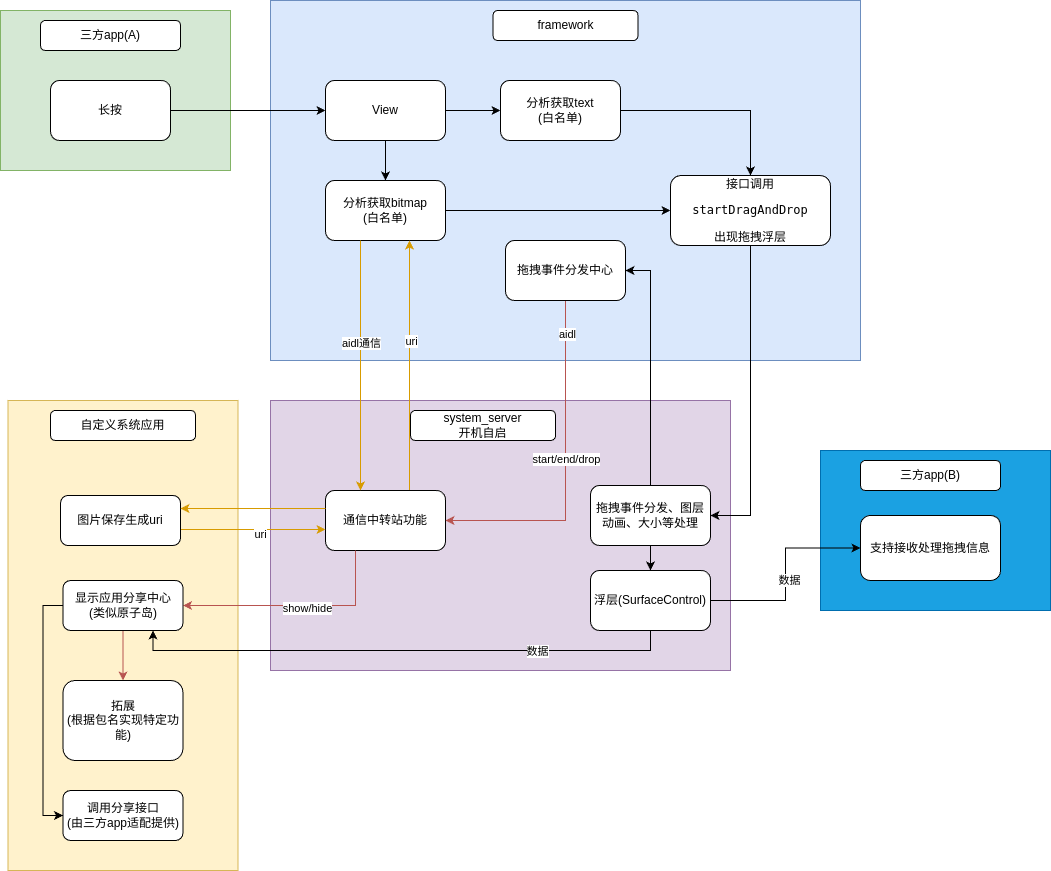

The diagram above was exported from draw.io. Its source (the exported page's mxGraphModel, read from the mxfile embedded in the PNG):
<mxGraphModel dx="1050" dy="567" grid="1" gridSize="10" guides="1" tooltips="1" connect="1" arrows="1" fold="1" page="1" pageScale="1" pageWidth="827" pageHeight="1169" math="0" shadow="0">
  <root>
    <mxCell id="0" />
    <mxCell id="1" parent="0" />
    <mxCell id="0JGablpOONXnZNYtV6ai-1" value="" style="rounded=0;whiteSpace=wrap;html=1;fillColor=#d5e8d4;strokeColor=#82b366;" vertex="1" parent="1">
      <mxGeometry y="40" width="230" height="160" as="geometry" />
    </mxCell>
    <mxCell id="0JGablpOONXnZNYtV6ai-2" value="三方app(A)" style="rounded=1;whiteSpace=wrap;html=1;" vertex="1" parent="1">
      <mxGeometry x="40" y="50" width="140" height="30" as="geometry" />
    </mxCell>
    <mxCell id="0JGablpOONXnZNYtV6ai-3" value="长按" style="rounded=1;whiteSpace=wrap;html=1;" vertex="1" parent="1">
      <mxGeometry x="50" y="110" width="120" height="60" as="geometry" />
    </mxCell>
    <mxCell id="0JGablpOONXnZNYtV6ai-4" value="" style="rounded=0;whiteSpace=wrap;html=1;fillColor=#dae8fc;strokeColor=#6c8ebf;" vertex="1" parent="1">
      <mxGeometry x="270" y="30" width="590" height="360" as="geometry" />
    </mxCell>
    <mxCell id="0JGablpOONXnZNYtV6ai-5" value="framework" style="rounded=1;whiteSpace=wrap;html=1;" vertex="1" parent="1">
      <mxGeometry x="492.5" y="40" width="145" height="30" as="geometry" />
    </mxCell>
    <mxCell id="0JGablpOONXnZNYtV6ai-10" value="" style="edgeStyle=orthogonalEdgeStyle;rounded=0;orthogonalLoop=1;jettySize=auto;html=1;" edge="1" parent="1" source="0JGablpOONXnZNYtV6ai-7" target="0JGablpOONXnZNYtV6ai-9">
      <mxGeometry relative="1" as="geometry" />
    </mxCell>
    <mxCell id="0JGablpOONXnZNYtV6ai-12" value="" style="edgeStyle=orthogonalEdgeStyle;rounded=0;orthogonalLoop=1;jettySize=auto;html=1;" edge="1" parent="1" source="0JGablpOONXnZNYtV6ai-7" target="0JGablpOONXnZNYtV6ai-11">
      <mxGeometry relative="1" as="geometry" />
    </mxCell>
    <mxCell id="0JGablpOONXnZNYtV6ai-7" value="View" style="rounded=1;whiteSpace=wrap;html=1;" vertex="1" parent="1">
      <mxGeometry x="325" y="110" width="120" height="60" as="geometry" />
    </mxCell>
    <mxCell id="0JGablpOONXnZNYtV6ai-8" style="edgeStyle=orthogonalEdgeStyle;rounded=0;orthogonalLoop=1;jettySize=auto;html=1;entryX=0;entryY=0.5;entryDx=0;entryDy=0;" edge="1" parent="1" source="0JGablpOONXnZNYtV6ai-3" target="0JGablpOONXnZNYtV6ai-7">
      <mxGeometry relative="1" as="geometry" />
    </mxCell>
    <mxCell id="0JGablpOONXnZNYtV6ai-15" style="edgeStyle=orthogonalEdgeStyle;rounded=0;orthogonalLoop=1;jettySize=auto;html=1;" edge="1" parent="1" source="0JGablpOONXnZNYtV6ai-9" target="0JGablpOONXnZNYtV6ai-13">
      <mxGeometry relative="1" as="geometry" />
    </mxCell>
    <mxCell id="0JGablpOONXnZNYtV6ai-9" value="分析获取text&lt;div&gt;(白名单)&lt;/div&gt;" style="rounded=1;whiteSpace=wrap;html=1;" vertex="1" parent="1">
      <mxGeometry x="500" y="110" width="120" height="60" as="geometry" />
    </mxCell>
    <mxCell id="0JGablpOONXnZNYtV6ai-29" style="edgeStyle=orthogonalEdgeStyle;rounded=0;orthogonalLoop=1;jettySize=auto;html=1;" edge="1" parent="1" source="0JGablpOONXnZNYtV6ai-11" target="0JGablpOONXnZNYtV6ai-13">
      <mxGeometry relative="1" as="geometry" />
    </mxCell>
    <mxCell id="0JGablpOONXnZNYtV6ai-11" value="分析获取bitmap&lt;div&gt;(白名单)&lt;/div&gt;" style="rounded=1;whiteSpace=wrap;html=1;" vertex="1" parent="1">
      <mxGeometry x="325" y="210" width="120" height="60" as="geometry" />
    </mxCell>
    <mxCell id="0JGablpOONXnZNYtV6ai-13" value="&lt;pre&gt;&lt;code tabindex=&quot;0&quot;&gt;&lt;span class=&quot;nf&quot;&gt;接口调用&lt;/span&gt;&lt;/code&gt;&lt;/pre&gt;&lt;pre&gt;&lt;code tabindex=&quot;0&quot;&gt;&lt;span class=&quot;nf&quot;&gt;startDragAndDrop&lt;/span&gt;&lt;span class=&quot;p&quot;&gt;&lt;/span&gt;&lt;/code&gt;&lt;/pre&gt;&lt;pre&gt;&lt;code tabindex=&quot;0&quot;&gt;&lt;span class=&quot;nf&quot;&gt;出现拖拽浮层&lt;/span&gt;&lt;/code&gt;&lt;/pre&gt;" style="rounded=1;whiteSpace=wrap;html=1;" vertex="1" parent="1">
      <mxGeometry x="670" y="205" width="160" height="70" as="geometry" />
    </mxCell>
    <mxCell id="0JGablpOONXnZNYtV6ai-14" value="" style="rounded=0;whiteSpace=wrap;html=1;fillColor=#e1d5e7;strokeColor=#9673a6;" vertex="1" parent="1">
      <mxGeometry x="270" y="430" width="460" height="270" as="geometry" />
    </mxCell>
    <mxCell id="0JGablpOONXnZNYtV6ai-16" value="system_server&lt;div&gt;开机自启&lt;/div&gt;" style="rounded=1;whiteSpace=wrap;html=1;" vertex="1" parent="1">
      <mxGeometry x="410" y="440" width="145" height="30" as="geometry" />
    </mxCell>
    <mxCell id="0JGablpOONXnZNYtV6ai-27" style="edgeStyle=orthogonalEdgeStyle;rounded=0;orthogonalLoop=1;jettySize=auto;html=1;entryX=0.5;entryY=1;entryDx=0;entryDy=0;fillColor=#ffe6cc;strokeColor=#d79b00;" edge="1" parent="1">
      <mxGeometry relative="1" as="geometry">
        <mxPoint x="409" y="520" as="sourcePoint" />
        <mxPoint x="409" y="270" as="targetPoint" />
      </mxGeometry>
    </mxCell>
    <mxCell id="0JGablpOONXnZNYtV6ai-28" value="uri" style="edgeLabel;html=1;align=center;verticalAlign=middle;resizable=0;points=[];" vertex="1" connectable="0" parent="0JGablpOONXnZNYtV6ai-27">
      <mxGeometry x="0.2016" y="-1" relative="1" as="geometry">
        <mxPoint as="offset" />
      </mxGeometry>
    </mxCell>
    <mxCell id="0JGablpOONXnZNYtV6ai-17" value="通信中转站功能" style="rounded=1;whiteSpace=wrap;html=1;" vertex="1" parent="1">
      <mxGeometry x="325" y="520" width="120" height="60" as="geometry" />
    </mxCell>
    <mxCell id="0JGablpOONXnZNYtV6ai-18" value="" style="rounded=0;whiteSpace=wrap;html=1;fillColor=#fff2cc;strokeColor=#d6b656;" vertex="1" parent="1">
      <mxGeometry x="7.5" y="430" width="230" height="470" as="geometry" />
    </mxCell>
    <mxCell id="0JGablpOONXnZNYtV6ai-19" value="自定义系统应用" style="rounded=1;whiteSpace=wrap;html=1;" vertex="1" parent="1">
      <mxGeometry x="50" y="440" width="145" height="30" as="geometry" />
    </mxCell>
    <mxCell id="0JGablpOONXnZNYtV6ai-20" style="edgeStyle=orthogonalEdgeStyle;rounded=0;orthogonalLoop=1;jettySize=auto;html=1;fillColor=#ffe6cc;strokeColor=#d79b00;" edge="1" parent="1">
      <mxGeometry relative="1" as="geometry">
        <mxPoint x="360" y="270" as="sourcePoint" />
        <mxPoint x="360" y="520" as="targetPoint" />
      </mxGeometry>
    </mxCell>
    <mxCell id="0JGablpOONXnZNYtV6ai-21" value="aidl通信" style="edgeLabel;html=1;align=center;verticalAlign=middle;resizable=0;points=[];" vertex="1" connectable="0" parent="0JGablpOONXnZNYtV6ai-20">
      <mxGeometry x="-0.1856" relative="1" as="geometry">
        <mxPoint as="offset" />
      </mxGeometry>
    </mxCell>
    <mxCell id="0JGablpOONXnZNYtV6ai-25" style="edgeStyle=orthogonalEdgeStyle;rounded=0;orthogonalLoop=1;jettySize=auto;html=1;entryX=0;entryY=0.5;entryDx=0;entryDy=0;fillColor=#ffe6cc;strokeColor=#d79b00;" edge="1" parent="1">
      <mxGeometry relative="1" as="geometry">
        <mxPoint x="180" y="559" as="sourcePoint" />
        <mxPoint x="325" y="559" as="targetPoint" />
      </mxGeometry>
    </mxCell>
    <mxCell id="0JGablpOONXnZNYtV6ai-26" value="uri" style="edgeLabel;html=1;align=center;verticalAlign=middle;resizable=0;points=[];" vertex="1" connectable="0" parent="0JGablpOONXnZNYtV6ai-25">
      <mxGeometry x="0.0897" y="-4" relative="1" as="geometry">
        <mxPoint as="offset" />
      </mxGeometry>
    </mxCell>
    <mxCell id="0JGablpOONXnZNYtV6ai-22" value="图片保存生成uri" style="rounded=1;whiteSpace=wrap;html=1;" vertex="1" parent="1">
      <mxGeometry x="60" y="525" width="120" height="50" as="geometry" />
    </mxCell>
    <mxCell id="0JGablpOONXnZNYtV6ai-23" style="edgeStyle=orthogonalEdgeStyle;rounded=0;orthogonalLoop=1;jettySize=auto;html=1;entryX=1;entryY=0.5;entryDx=0;entryDy=0;fillColor=#ffe6cc;strokeColor=#d79b00;" edge="1" parent="1">
      <mxGeometry relative="1" as="geometry">
        <mxPoint x="325" y="538" as="sourcePoint" />
        <mxPoint x="180" y="538" as="targetPoint" />
      </mxGeometry>
    </mxCell>
    <mxCell id="0JGablpOONXnZNYtV6ai-35" style="edgeStyle=orthogonalEdgeStyle;rounded=0;orthogonalLoop=1;jettySize=auto;html=1;entryX=1;entryY=0.5;entryDx=0;entryDy=0;" edge="1" parent="1" source="0JGablpOONXnZNYtV6ai-30" target="0JGablpOONXnZNYtV6ai-34">
      <mxGeometry relative="1" as="geometry" />
    </mxCell>
    <mxCell id="0JGablpOONXnZNYtV6ai-46" value="" style="edgeStyle=orthogonalEdgeStyle;rounded=0;orthogonalLoop=1;jettySize=auto;html=1;" edge="1" parent="1" source="0JGablpOONXnZNYtV6ai-30" target="0JGablpOONXnZNYtV6ai-45">
      <mxGeometry relative="1" as="geometry" />
    </mxCell>
    <mxCell id="0JGablpOONXnZNYtV6ai-30" value="拖拽事件分发、图层动画、大小等处理" style="rounded=1;whiteSpace=wrap;html=1;" vertex="1" parent="1">
      <mxGeometry x="590" y="515" width="120" height="60" as="geometry" />
    </mxCell>
    <mxCell id="0JGablpOONXnZNYtV6ai-31" style="edgeStyle=orthogonalEdgeStyle;rounded=0;orthogonalLoop=1;jettySize=auto;html=1;entryX=1;entryY=0.5;entryDx=0;entryDy=0;exitX=0.5;exitY=1;exitDx=0;exitDy=0;" edge="1" parent="1" source="0JGablpOONXnZNYtV6ai-13" target="0JGablpOONXnZNYtV6ai-30">
      <mxGeometry relative="1" as="geometry" />
    </mxCell>
    <mxCell id="0JGablpOONXnZNYtV6ai-50" style="edgeStyle=orthogonalEdgeStyle;rounded=0;orthogonalLoop=1;jettySize=auto;html=1;entryX=0;entryY=0.5;entryDx=0;entryDy=0;exitX=0;exitY=0.5;exitDx=0;exitDy=0;" edge="1" parent="1" source="0JGablpOONXnZNYtV6ai-32" target="0JGablpOONXnZNYtV6ai-49">
      <mxGeometry relative="1" as="geometry" />
    </mxCell>
    <mxCell id="0JGablpOONXnZNYtV6ai-54" value="" style="edgeStyle=orthogonalEdgeStyle;rounded=0;orthogonalLoop=1;jettySize=auto;html=1;fillColor=#f8cecc;strokeColor=#b85450;" edge="1" parent="1" source="0JGablpOONXnZNYtV6ai-32" target="0JGablpOONXnZNYtV6ai-53">
      <mxGeometry relative="1" as="geometry" />
    </mxCell>
    <mxCell id="0JGablpOONXnZNYtV6ai-32" value="显示应用分享中心&lt;div&gt;(类似原子岛)&lt;/div&gt;" style="rounded=1;whiteSpace=wrap;html=1;" vertex="1" parent="1">
      <mxGeometry x="62.5" y="610" width="120" height="50" as="geometry" />
    </mxCell>
    <mxCell id="0JGablpOONXnZNYtV6ai-36" style="edgeStyle=orthogonalEdgeStyle;rounded=0;orthogonalLoop=1;jettySize=auto;html=1;entryX=1;entryY=0.5;entryDx=0;entryDy=0;exitX=0.5;exitY=1;exitDx=0;exitDy=0;fillColor=#f8cecc;strokeColor=#b85450;" edge="1" parent="1" source="0JGablpOONXnZNYtV6ai-34" target="0JGablpOONXnZNYtV6ai-17">
      <mxGeometry relative="1" as="geometry" />
    </mxCell>
    <mxCell id="0JGablpOONXnZNYtV6ai-37" value="aidl" style="edgeLabel;html=1;align=center;verticalAlign=middle;resizable=0;points=[];" vertex="1" connectable="0" parent="0JGablpOONXnZNYtV6ai-36">
      <mxGeometry x="-0.8071" y="1" relative="1" as="geometry">
        <mxPoint as="offset" />
      </mxGeometry>
    </mxCell>
    <mxCell id="0JGablpOONXnZNYtV6ai-41" value="start/end/drop" style="edgeLabel;html=1;align=center;verticalAlign=middle;resizable=0;points=[];" vertex="1" connectable="0" parent="0JGablpOONXnZNYtV6ai-36">
      <mxGeometry x="-0.0718" relative="1" as="geometry">
        <mxPoint as="offset" />
      </mxGeometry>
    </mxCell>
    <mxCell id="0JGablpOONXnZNYtV6ai-34" value="拖拽事件分发中心" style="rounded=1;whiteSpace=wrap;html=1;" vertex="1" parent="1">
      <mxGeometry x="505" y="270" width="120" height="60" as="geometry" />
    </mxCell>
    <mxCell id="0JGablpOONXnZNYtV6ai-39" style="edgeStyle=orthogonalEdgeStyle;rounded=0;orthogonalLoop=1;jettySize=auto;html=1;entryX=1;entryY=0.5;entryDx=0;entryDy=0;exitX=0.25;exitY=1;exitDx=0;exitDy=0;fillColor=#f8cecc;strokeColor=#b85450;" edge="1" parent="1" source="0JGablpOONXnZNYtV6ai-17" target="0JGablpOONXnZNYtV6ai-32">
      <mxGeometry relative="1" as="geometry" />
    </mxCell>
    <mxCell id="0JGablpOONXnZNYtV6ai-40" value="show/hide" style="edgeLabel;html=1;align=center;verticalAlign=middle;resizable=0;points=[];" vertex="1" connectable="0" parent="0JGablpOONXnZNYtV6ai-39">
      <mxGeometry x="-0.0857" y="2" relative="1" as="geometry">
        <mxPoint as="offset" />
      </mxGeometry>
    </mxCell>
    <mxCell id="0JGablpOONXnZNYtV6ai-42" value="" style="rounded=0;whiteSpace=wrap;html=1;fillColor=#1ba1e2;fontColor=#ffffff;strokeColor=#006EAF;" vertex="1" parent="1">
      <mxGeometry x="820" y="480" width="230" height="160" as="geometry" />
    </mxCell>
    <mxCell id="0JGablpOONXnZNYtV6ai-43" value="三方app(B)" style="rounded=1;whiteSpace=wrap;html=1;" vertex="1" parent="1">
      <mxGeometry x="860" y="490" width="140" height="30" as="geometry" />
    </mxCell>
    <mxCell id="0JGablpOONXnZNYtV6ai-44" value="支持接收处理拖拽信息" style="rounded=1;whiteSpace=wrap;html=1;" vertex="1" parent="1">
      <mxGeometry x="860" y="545" width="140" height="65" as="geometry" />
    </mxCell>
    <mxCell id="0JGablpOONXnZNYtV6ai-47" style="edgeStyle=orthogonalEdgeStyle;rounded=0;orthogonalLoop=1;jettySize=auto;html=1;" edge="1" parent="1" source="0JGablpOONXnZNYtV6ai-45" target="0JGablpOONXnZNYtV6ai-44">
      <mxGeometry relative="1" as="geometry" />
    </mxCell>
    <mxCell id="0JGablpOONXnZNYtV6ai-52" value="数据" style="edgeLabel;html=1;align=center;verticalAlign=middle;resizable=0;points=[];" vertex="1" connectable="0" parent="0JGablpOONXnZNYtV6ai-47">
      <mxGeometry x="-0.0538" y="-3" relative="1" as="geometry">
        <mxPoint as="offset" />
      </mxGeometry>
    </mxCell>
    <mxCell id="0JGablpOONXnZNYtV6ai-48" style="edgeStyle=orthogonalEdgeStyle;rounded=0;orthogonalLoop=1;jettySize=auto;html=1;entryX=0.75;entryY=1;entryDx=0;entryDy=0;exitX=0.5;exitY=1;exitDx=0;exitDy=0;" edge="1" parent="1" source="0JGablpOONXnZNYtV6ai-45" target="0JGablpOONXnZNYtV6ai-32">
      <mxGeometry relative="1" as="geometry" />
    </mxCell>
    <mxCell id="0JGablpOONXnZNYtV6ai-51" value="数据" style="edgeLabel;html=1;align=center;verticalAlign=middle;resizable=0;points=[];" vertex="1" connectable="0" parent="0JGablpOONXnZNYtV6ai-48">
      <mxGeometry x="-0.5007" relative="1" as="geometry">
        <mxPoint as="offset" />
      </mxGeometry>
    </mxCell>
    <mxCell id="0JGablpOONXnZNYtV6ai-45" value="浮层(SurfaceControl)" style="rounded=1;whiteSpace=wrap;html=1;" vertex="1" parent="1">
      <mxGeometry x="590" y="600" width="120" height="60" as="geometry" />
    </mxCell>
    <mxCell id="0JGablpOONXnZNYtV6ai-49" value="调用分享接口&lt;div&gt;(由三方app适配提供)&lt;/div&gt;" style="rounded=1;whiteSpace=wrap;html=1;" vertex="1" parent="1">
      <mxGeometry x="62.5" y="820" width="120" height="50" as="geometry" />
    </mxCell>
    <mxCell id="0JGablpOONXnZNYtV6ai-53" value="拓展&lt;div&gt;(根据包名实现特定功能&lt;span style=&quot;background-color: initial;&quot;&gt;)&lt;/span&gt;&lt;/div&gt;" style="rounded=1;whiteSpace=wrap;html=1;" vertex="1" parent="1">
      <mxGeometry x="62.5" y="710" width="120" height="80" as="geometry" />
    </mxCell>
  </root>
</mxGraphModel>